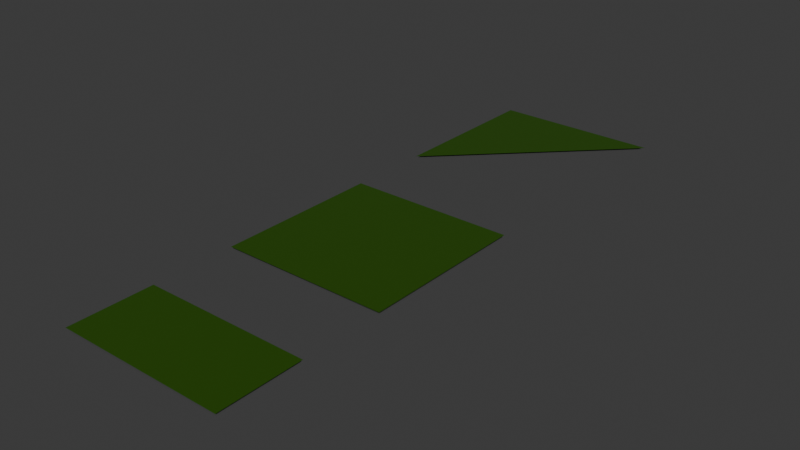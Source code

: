 # Source: Golf_Tiles.blend  (saved by Blender 4.3.34; exported with 4.5.12 LTS)
import bpy
from mathutils import Matrix  # noqa: F401  (used for matrix-valued properties, if any)

bpy.ops.wm.read_factory_settings(use_empty=True)
scene = bpy.context.scene
scene.name = 'Scene'

# ---- collections
col_collection = bpy.data.collections.new('Collection'); scene.collection.children.link(col_collection)

# ---- materials (node trees are filled in below, after node groups)
mat_floorplanemat = bpy.data.materials.new('FloorPlaneMat')
mat_turfmat = bpy.data.materials.new('TurfMat')

# ---- material node trees
mat_floorplanemat.use_nodes = True; mat_floorplanemat.node_tree.nodes.clear()
_N = mat_floorplanemat.node_tree.nodes; _L = mat_floorplanemat.node_tree.links
n0 = _N.new('ShaderNodeBsdfPrincipled'); n0.name = 'Principled BSDF'; n0.location = (10, 300)
n0.inputs[0].default_value = (0.07835, 0.07835, 0.07835, 1.0)
n1 = _N.new('ShaderNodeOutputMaterial'); n1.name = 'Material Output'; n1.location = (300, 300)
_L.new(n0.outputs[0], n1.inputs[0])
n1.is_active_output = True
mat_turfmat.use_nodes = True; mat_turfmat.node_tree.nodes.clear()
_N = mat_turfmat.node_tree.nodes; _L = mat_turfmat.node_tree.links
n0 = _N.new('ShaderNodeBsdfPrincipled'); n0.name = 'Principled BSDF'; n0.location = (10, 300)
n0.inputs[0].default_value = (0.02203, 0.07836, 0.0, 1.0)
n1 = _N.new('ShaderNodeOutputMaterial'); n1.name = 'Material Output'; n1.location = (300, 300)
_L.new(n0.outputs[0], n1.inputs[0])
n1.is_active_output = True

# ---- world
world_world = bpy.data.worlds.new('World'); scene.world = world_world
world_world.use_nodes = True; world_world.node_tree.nodes.clear()
_N = world_world.node_tree.nodes; _L = world_world.node_tree.links
n0 = _N.new('ShaderNodeOutputWorld'); n0.name = 'World Output'; n0.location = (300, 300)
n1 = _N.new('ShaderNodeBackground'); n1.name = 'Background'; n1.location = (10, 300)
n1.inputs[0].default_value = (0.05088, 0.05088, 0.05088, 1.0)
_L.new(n1.outputs[0], n0.inputs[0])
n0.is_active_output = True
world_world.color = (0.05088, 0.05088, 0.05088)
world_world.sun_shadow_jitter_overblur = 0.0

# ---- meshes
me_plane = bpy.data.meshes.new('Plane')
me_plane.from_pydata([(-1.0, -1.0, 0.0), (1.0, -1.0, 0.0), (-1.0, 1.0, 0.0), (1.0, 1.0, 0.0), (-1.0, -1.0, 0.025), (1.0, -1.0, 0.025), (-1.0, 1.0, 0.025), (1.0, 1.0, 0.025)], [], [(0, 2, 3, 1), (4, 5, 7, 6)])
me_plane.polygons.foreach_set('material_index', [0, 1])
_uv = me_plane.uv_layers.new(name='UVMap')
_uv.uv.foreach_set('vector', [0.0, 0.0, 0.0, 1.0, 1.0, 1.0, 1.0, 0.0, 0.0, 0.0, 1.0, 0.0, 1.0, 1.0, 0.0, 1.0])
me_plane.materials.append(mat_floorplanemat)
me_plane.materials.append(mat_turfmat)
me_plane.update()
me_plane_001 = bpy.data.meshes.new('Plane.001')
me_plane_001.from_pydata([(-1.0, -0.5, 0.0), (1.0, -0.5, 0.0), (-1.0, 0.5, 0.0), (1.0, 0.5, 0.0), (-1.0, -0.5, 0.025), (1.0, -0.5, 0.025), (-1.0, 0.5, 0.025), (1.0, 0.5, 0.025)], [], [(0, 2, 3, 1), (4, 5, 7, 6)])
me_plane_001.polygons.foreach_set('material_index', [0, 1])
_uv = me_plane_001.uv_layers.new(name='UVMap')
_uv.uv.foreach_set('vector', [0.0, 0.0, 0.0, 1.0, 1.0, 1.0, 1.0, 0.0, 0.0, 0.0, 1.0, 0.0, 1.0, 1.0, 0.0, 1.0])
me_plane_001.materials.append(mat_floorplanemat)
me_plane_001.materials.append(mat_turfmat)
me_plane_001.update()
me_plane_002 = bpy.data.meshes.new('Plane.002')
me_plane_002.from_pydata([(-0.6667, -1.333, -0.0125), (-0.6667, 0.6667, -0.0125), (1.333, 0.6667, -0.0125), (-0.6667, -1.333, 0.0125), (-0.6667, 0.6667, 0.0125), (1.333, 0.6667, 0.0125)], [], [(5, 4, 3), (2, 0, 1)])
me_plane_002.polygons.foreach_set('material_index', [1, 0])
_uv = me_plane_002.uv_layers.new(name='UVMap')
_uv.uv.foreach_set('vector', [1.0, 1.0, 0.0, 1.0, 0.0, 0.0, 1.0, 1.0, 0.0, 0.0, 0.0, 1.0])
me_plane_002.materials.append(mat_floorplanemat)
me_plane_002.materials.append(mat_turfmat)
me_plane_002.update()

# ---- objects
ob_1x1square = bpy.data.objects.new('1x1Square', me_plane)
ob_s1x1square = bpy.data.objects.new('S1x1Square', None)
ob_e1x1square = bpy.data.objects.new('E1x1Square', None)
ob_n1x1square_002 = bpy.data.objects.new('N1x1Square.002', None)
ob_w1x1square = bpy.data.objects.new('W1x1Square', None)
ob_1x0_5square = bpy.data.objects.new('1x0.5Square', me_plane_001)
ob_s1x0_5square = bpy.data.objects.new('S1x0.5Square', None)
ob_e1x0_5square = bpy.data.objects.new('E1x0.5Square', None)
ob_n1x0_5square = bpy.data.objects.new('N1x0.5Square', None)
ob_w1x0_5square = bpy.data.objects.new('W1x0.5Square', None)
ob_1x1corner = bpy.data.objects.new('1x1Corner', me_plane_002)
ob_s1x1corner = bpy.data.objects.new('S1x1Corner', None)
ob_n1x1corner = bpy.data.objects.new('N1x1Corner', None)
ob_w1x1corner = bpy.data.objects.new('W1x1Corner', None)

# ---- transforms, parenting, visibility, modifiers, constraints
ob_1x1square.location = (0.0, 0.0, 0.0)
ob_s1x1square.parent = ob_1x1square
ob_s1x1square.location = (-1.0, 0.0, 0.0)
ob_e1x1square.parent = ob_1x1square
ob_e1x1square.location = (0.0, -1.0, 0.0)
ob_n1x1square_002.parent = ob_1x1square
ob_n1x1square_002.location = (1.0, 0.0, 0.0)
ob_w1x1square.parent = ob_1x1square
ob_w1x1square.location = (0.0, 1.0, 0.0)
ob_1x0_5square.location = (0.0, -2.5, 0.0)
ob_s1x0_5square.parent = ob_1x0_5square
ob_s1x0_5square.matrix_parent_inverse = Matrix(((1.0, -0.0, -0.0, -0.0), (-0.0, 1.0, 0.0, 2.5), (-0.0, -0.0, 1.0, -0.0), (-0.0, 0.0, -0.0, 1.0)))
ob_s1x0_5square.location = (-1.0, -2.5, 0.0)
ob_e1x0_5square.parent = ob_1x0_5square
ob_e1x0_5square.matrix_parent_inverse = Matrix(((1.0, -0.0, -0.0, -0.0), (-0.0, 1.0, 0.0, 2.5), (-0.0, -0.0, 1.0, -0.0), (-0.0, 0.0, -0.0, 1.0)))
ob_e1x0_5square.location = (0.0, -3.0, 0.0)
ob_n1x0_5square.parent = ob_1x0_5square
ob_n1x0_5square.matrix_parent_inverse = Matrix(((1.0, -0.0, -0.0, -0.0), (-0.0, 1.0, 0.0, 2.5), (-0.0, -0.0, 1.0, -0.0), (-0.0, 0.0, -0.0, 1.0)))
ob_n1x0_5square.location = (1.0, -2.5, 0.0)
ob_w1x0_5square.parent = ob_1x0_5square
ob_w1x0_5square.matrix_parent_inverse = Matrix(((1.0, -0.0, -0.0, -0.0), (-0.0, 1.0, 0.0, 2.5), (-0.0, -0.0, 1.0, -0.0), (-0.0, 0.0, -0.0, 1.0)))
ob_w1x0_5square.location = (0.0, -2.0, 0.0)
ob_1x1corner.location = (-0.3333, 3.333, 0.0125)
ob_s1x1corner.parent = ob_1x1corner
ob_s1x1corner.matrix_parent_inverse = Matrix(((1.0, -0.0, 0.0, 0.3333), (-0.0, 1.0, -0.0, -3.333), (0.0, 0.0, 1.0, -0.0125), (-0.0, 0.0, -0.0, 1.0)))
ob_s1x1corner.location = (-1.0, 3.0, 0.0)
ob_n1x1corner.parent = ob_1x1corner
ob_n1x1corner.matrix_parent_inverse = Matrix(((1.0, -0.0, 0.0, 0.3333), (-0.0, 1.0, -0.0, -3.333), (0.0, 0.0, 1.0, -0.0125), (-0.0, 0.0, -0.0, 1.0)))
ob_n1x1corner.location = (0.0, 3.0, 0.0)
ob_w1x1corner.parent = ob_1x1corner
ob_w1x1corner.matrix_parent_inverse = Matrix(((1.0, -0.0, 0.0, 0.3333), (-0.0, 1.0, -0.0, -3.333), (0.0, 0.0, 1.0, -0.0125), (-0.0, 0.0, -0.0, 1.0)))
ob_w1x1corner.location = (0.0, 4.0, 0.0)

# ---- collection membership
col_collection.objects.link(ob_1x1square)
col_collection.objects.link(ob_s1x1square)
col_collection.objects.link(ob_e1x1square)
col_collection.objects.link(ob_n1x1square_002)
col_collection.objects.link(ob_w1x1square)
col_collection.objects.link(ob_1x0_5square)
col_collection.objects.link(ob_s1x0_5square)
col_collection.objects.link(ob_e1x0_5square)
col_collection.objects.link(ob_n1x0_5square)
col_collection.objects.link(ob_w1x0_5square)
col_collection.objects.link(ob_1x1corner)
col_collection.objects.link(ob_s1x1corner)
col_collection.objects.link(ob_n1x1corner)
col_collection.objects.link(ob_w1x1corner)

# ---- scene / render settings (as saved in the file)
scene.frame_start = 1; scene.frame_end = 250; scene.frame_set(1)
scene.render.engine = 'BLENDER_EEVEE_NEXT'
scene.unit_settings.scale_length = 2.0
bpy.context.view_layer.update()

# ---- added for rendering (the .blend has no active camera and no usable light): camera, sun
cam_auto = bpy.data.cameras.new('AutoCamera')
cam_auto.lens = 50.0
cam_auto.sensor_width = 36.0
cam_auto.clip_end = 1000.0
ob_auto_camera = bpy.data.objects.new('AutoCamera', cam_auto)
scene.collection.objects.link(ob_auto_camera)
ob_auto_camera.location = (6.73578, -7.58293, 5.40112)
ob_auto_camera.rotation_euler = (1.09748, -7.21219e-08, 0.694738)
scene.camera = ob_auto_camera
light_auto_sun = bpy.data.lights.new('AutoSun', 'SUN')
light_auto_sun.energy = 3.0
light_auto_sun.angle = 0.0523599
ob_auto_sun = bpy.data.objects.new('AutoSun', light_auto_sun)
scene.collection.objects.link(ob_auto_sun)
ob_auto_sun.rotation_euler = (0.872665, 0.174533, 0.523599)
bpy.context.view_layer.update()
